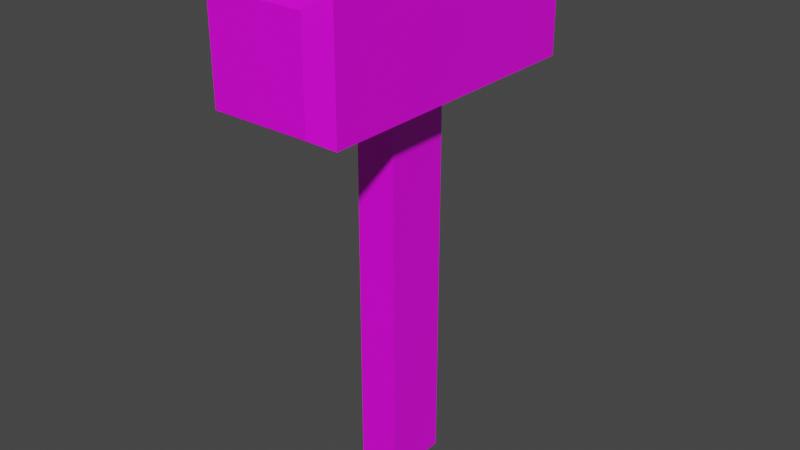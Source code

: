 # Source: hammer.blend  (saved by Blender 2.81.16; exported with 4.5.12 LTS)
import bpy
from mathutils import Matrix  # noqa: F401  (used for matrix-valued properties, if any)

bpy.ops.wm.read_factory_settings(use_empty=True)
scene = bpy.context.scene
scene.name = 'Scene'

# ---- collections
col_collection = bpy.data.collections.new('Collection'); scene.collection.children.link(col_collection)

# ---- images (referenced by path relative to the original .blend; pixels are not part of the script)
import os
ASSET_DIR = os.environ.get("B2B_ASSET_DIR", "")  # directory of the original .blend (textures are referenced by path, not embedded)
HERE = os.path.dirname(os.path.abspath(__file__))  # packed textures are extracted next to this script under _unpacked/

def load_image(name, relpath, width, height, colorspace="sRGB"):
    """Load a texture the original file referenced (path relative to the .blend, or extracted next to this script)."""
    p = next((c for c in (os.path.join(HERE, relpath), os.path.join(ASSET_DIR, relpath)) if relpath and os.path.exists(c)), "")
    if p:
        img = bpy.data.images.load(p, check_existing=True)
        img.name = name
    else:  # same state as the original file: an image datablock whose file is absent (Cycles renders it pink)
        img = bpy.data.images.new(name, width, height)
        img.source = "FILE"
        img.filepath = "//" + (relpath or name)
    img.colorspace_settings.name = colorspace
    return img
img_hammer_texture = load_image('hammer_texture', 'hammer_texture.png', 1024, 1024, 'sRGB')

# ---- materials (node trees are filled in below, after node groups)
mat_material = bpy.data.materials.new('Material')
mat_material.alpha_threshold = 0.0
mat_material.use_transparent_shadow = False
mat_material.line_color = (0.0, 0.0, 0.0, 1.0)

# ---- material node trees
mat_material.use_nodes = True; mat_material.node_tree.nodes.clear()
_N = mat_material.node_tree.nodes; _L = mat_material.node_tree.links
n0 = _N.new('ShaderNodeOutputMaterial'); n0.name = 'Material Output'; n0.location = (300, 300)
n1 = _N.new('ShaderNodeBsdfPrincipled'); n1.name = 'Principled BSDF'; n1.location = (10, 300)
n1.distribution = 'GGX'
n1.subsurface_method = 'BURLEY'
n1.inputs[2].default_value = 0.4
n1.inputs[3].default_value = 1.45
n1.inputs[27].default_value = (0.0, 0.0, 0.0, 1.0)
n1.inputs[28].default_value = 1.0
n2 = _N.new('ShaderNodeTexImage'); n2.name = 'Image Texture'; n2.location = (-439, 258)
n2.image = img_hammer_texture
_L.new(n1.outputs[0], n0.inputs[0])
_L.new(n2.outputs[0], n1.inputs[0])
n0.is_active_output = True

# ---- world
world_world = bpy.data.worlds.new('World'); scene.world = world_world
world_world.use_nodes = True; world_world.node_tree.nodes.clear()
_N = world_world.node_tree.nodes; _L = world_world.node_tree.links
n0 = _N.new('ShaderNodeOutputWorld'); n0.name = 'World Output'; n0.location = (300, 300)
n1 = _N.new('ShaderNodeBackground'); n1.name = 'Background'; n1.location = (10, 300)
n1.inputs[0].default_value = (0.05088, 0.05088, 0.05088, 1.0)
_L.new(n1.outputs[0], n0.inputs[0])
n0.is_active_output = True
world_world.color = (0.05088, 0.05088, 0.05088)
world_world.use_sun_shadow = False
world_world.sun_shadow_jitter_overblur = 0.0

# ---- meshes
me_cube = bpy.data.meshes.new('Cube')
me_cube.from_pydata([(0.2951, 1.003, 0.2951), (0.2951, 1.003, -0.2951), (0.2951, -1.003, 0.2951), (0.2951, -1.003, -0.2951), (-0.2951, 1.003, 0.2951), (-0.2951, 1.003, -0.2951), (-0.2951, -1.003, 0.2951), (-0.2951, -1.003, -0.2951), (0.3689, 0.2006, 0.3689), (-0.3689, 0.2006, 0.3689), (0.3689, 0.2006, -0.3689), (-0.3689, 0.2006, -0.3689), (0.3689, -0.2011, 0.3689), (-0.3689, -0.2011, 0.3689), (0.3689, -0.2011, -0.3689), (-0.3689, -0.2011, -0.3689), (0.09836, 1.003, -0.2951), (-0.09836, 1.003, -0.2951), (0.09836, -1.003, 0.2951), (-0.09836, -1.003, 0.2951), (0.123, -0.2011, -0.3689), (-0.123, -0.2011, -0.3689), (-0.09836, 1.003, 0.2951), (0.09836, 1.003, 0.2951), (0.123, 0.2006, -0.3689), (-0.123, 0.2006, -0.3689), (-0.123, 0.2006, 0.3689), (0.123, 0.2006, 0.3689), (-0.09836, -1.003, -0.2951), (0.09836, -1.003, -0.2951), (-0.123, -0.2011, 0.3689), (0.123, -0.2011, 0.3689), (0.123, -0.2011, -2.772), (-0.123, -0.2011, -2.772), (0.123, 0.2006, -2.772), (-0.123, 0.2006, -2.772), (-0.3689, 0.8825, 0.3689), (0.3689, 0.8825, -0.3689), (-0.3689, 0.8825, -0.3689), (0.3689, 0.8825, 0.3689), (0.123, 0.8825, 0.3689), (-0.123, 0.8825, 0.3689), (0.123, 0.8825, -0.3689), (-0.123, 0.8825, -0.3689), (0.3689, -0.8825, 0.3689), (-0.3689, -0.8825, 0.3689), (0.3689, -0.8825, -0.3689), (-0.3689, -0.8825, -0.3689), (0.123, -0.8825, -0.3689), (-0.123, -0.8825, -0.3689), (0.123, -0.8825, 0.3689), (-0.123, -0.8825, 0.3689)], [], [(51, 45, 6, 19), (20, 24, 10, 14), (38, 36, 4, 5), (49, 28, 7, 47), (16, 23, 0, 1), (43, 25, 11, 38), (37, 39, 8, 10), (15, 13, 9, 11), (41, 36, 9, 26), (46, 14, 12, 44), (29, 3, 2, 18), (10, 8, 12, 14), (26, 9, 13, 30), (47, 45, 13, 15), (8, 27, 31, 12), (27, 26, 30, 31), (7, 28, 19, 6), (28, 29, 18, 19), (39, 40, 27, 8), (40, 41, 26, 27), (37, 10, 24, 42), (42, 24, 25, 43), (5, 4, 22, 17), (17, 22, 23, 16), (46, 3, 29, 48), (48, 29, 28, 49), (15, 11, 25, 21), (21, 25, 35, 33), (44, 50, 18, 2), (50, 51, 19, 18), (33, 35, 34, 32), (25, 24, 34, 35), (24, 20, 32, 34), (20, 21, 33, 32), (16, 42, 43, 17), (1, 37, 42, 16), (23, 22, 41, 40), (0, 23, 40, 39), (22, 4, 36, 41), (1, 0, 39, 37), (17, 43, 38, 5), (11, 9, 36, 38), (31, 30, 51, 50), (12, 31, 50, 44), (20, 48, 49, 21), (14, 46, 48, 20), (7, 6, 45, 47), (3, 46, 44, 2), (21, 49, 47, 15), (30, 13, 45, 51)])
_uv = me_cube.uv_layers.new(name='UVMap')
_uv.uv.foreach_set('vector', [0.1034, 0.4686, 0.1456, 0.4425, 0.1497, 0.4677, 0.1243, 0.4987, 0.1974, 0.5963, 0.3132, 0.5938, 0.3074, 0.66, 0.2071, 0.663, 0.2726, 0.1059, 0.173, 0.1014, 0.1812, 0.08136, 0.2627, 0.08366, 0.2817, 0.5069, 0.2471, 0.5283, 0.2363, 0.4853, 0.2491, 0.465, 0.5307, 0.6758, 0.5307, 0.8346, 0.4802, 0.8088, 0.4851, 0.6987, 0.3038, 0.07035, 0.3883, 0.2184, 0.3169, 0.2301, 0.2726, 0.1059, 0.4577, 0.6884, 0.4498, 0.8192, 0.3077, 0.8476, 0.3074, 0.66, 0.3127, 0.3314, 0.1293, 0.3154, 0.1392, 0.2242, 0.3169, 0.2301, 0.1432, 0.07163, 0.173, 0.1014, 0.1392, 0.2242, 0.0791, 0.2112, 0.06535, 0.6923, 0.2071, 0.663, 0.2072, 0.8447, 0.07279, 0.8145, 0.0001403, 0.6846, 0.04042, 0.7029, 0.04528, 0.8038, 0.001132, 0.8246, 0.3074, 0.66, 0.3077, 0.8476, 0.2072, 0.8447, 0.2071, 0.663, 0.0791, 0.2112, 0.1392, 0.2242, 0.1293, 0.3154, 0.06975, 0.3157, 0.2491, 0.465, 0.1456, 0.4425, 0.1293, 0.3154, 0.3127, 0.3314, 0.3077, 0.8476, 0.3125, 0.9124, 0.1987, 0.9099, 0.2072, 0.8447, 0.01319, 0.1944, 0.0791, 0.2112, 0.06975, 0.3157, 0.0001403, 0.318, 0.2363, 0.4853, 0.2471, 0.5283, 0.1243, 0.4987, 0.1497, 0.4677, 0.2471, 0.5283, 0.2656, 0.5935, 0.08612, 0.5444, 0.1243, 0.4987, 0.4498, 0.8192, 0.4926, 0.8725, 0.3125, 0.9124, 0.3077, 0.8476, 0.1038, 0.02204, 0.1432, 0.07163, 0.0791, 0.2112, 0.01319, 0.1944, 0.4577, 0.6884, 0.3074, 0.66, 0.3132, 0.5938, 0.4974, 0.6388, 0.3418, 0.01433, 0.4493, 0.1826, 0.3883, 0.2184, 0.3038, 0.07035, 0.2627, 0.08366, 0.1812, 0.08136, 0.166, 0.05033, 0.2776, 0.04836, 0.2776, 0.04836, 0.166, 0.05033, 0.1448, 0.006747, 0.2976, 0.0001403, 0.06535, 0.6923, 0.04042, 0.7029, 0.0001403, 0.6846, 0.02748, 0.6521, 0.3226, 0.5776, 0.2656, 0.5935, 0.2471, 0.5283, 0.2817, 0.5069, 0.3127, 0.3314, 0.3169, 0.2301, 0.3883, 0.2184, 0.3836, 0.3496, 0.4496, 0.1484, 0.4496, 0.05644, 0.9999, 0.05644, 0.9999, 0.1484, 0.07279, 0.8145, 0.03256, 0.8575, 0.001132, 0.8246, 0.04528, 0.8038, 0.04567, 0.5124, 0.1034, 0.4686, 0.1243, 0.4987, 0.08612, 0.5444, 0.4496, 0.3889, 0.4496, 0.2969, 0.5059, 0.2969, 0.5059, 0.3889, 0.4496, 0.05644, 0.4496, 0.0001414, 0.9999, 0.0001403, 0.9999, 0.05644, 0.4496, 0.2967, 0.4496, 0.2047, 0.9999, 0.2047, 0.9999, 0.2967, 0.4496, 0.2047, 0.4496, 0.1484, 0.9999, 0.1484, 0.9999, 0.2047, 0.2976, 0.0001403, 0.3418, 0.01433, 0.3038, 0.07035, 0.2776, 0.04836, 0.4851, 0.6987, 0.4577, 0.6884, 0.4974, 0.6388, 0.5307, 0.6758, 0.1448, 0.006747, 0.166, 0.05033, 0.1432, 0.07163, 0.1038, 0.02204, 0.4802, 0.8088, 0.5307, 0.8346, 0.4926, 0.8725, 0.4498, 0.8192, 0.166, 0.05033, 0.1812, 0.08136, 0.173, 0.1014, 0.1432, 0.07163, 0.4851, 0.6987, 0.4802, 0.8088, 0.4498, 0.8192, 0.4577, 0.6884, 0.2776, 0.04836, 0.3038, 0.07035, 0.2726, 0.1059, 0.2627, 0.08366, 0.3169, 0.2301, 0.1392, 0.2242, 0.173, 0.1014, 0.2726, 0.1059, 0.0001403, 0.318, 0.06975, 0.3157, 0.1034, 0.4686, 0.04567, 0.5124, 0.2072, 0.8447, 0.1987, 0.9099, 0.03256, 0.8575, 0.07279, 0.8145, 0.4493, 0.3954, 0.3226, 0.5776, 0.2817, 0.5069, 0.3836, 0.3496, 0.2071, 0.663, 0.06535, 0.6923, 0.02748, 0.6521, 0.1974, 0.5963, 0.2363, 0.4853, 0.1497, 0.4677, 0.1456, 0.4425, 0.2491, 0.465, 0.04042, 0.7029, 0.06535, 0.6923, 0.07279, 0.8145, 0.04528, 0.8038, 0.3836, 0.3496, 0.2817, 0.5069, 0.2491, 0.465, 0.3127, 0.3314, 0.06975, 0.3157, 0.1293, 0.3154, 0.1456, 0.4425, 0.1034, 0.4686])
me_cube.materials.append(mat_material)
me_cube.use_remesh_preserve_volume = False
me_cube.use_remesh_preserve_attributes = False
me_cube.use_mirror_vertex_groups = False
me_cube.update()

# ---- objects
ob_cube = bpy.data.objects.new('Cube', me_cube)

# ---- transforms, parenting, visibility, modifiers, constraints
ob_cube.location = (0.0, 0.0, 0.0)
ob_cube.lock_rotations_4d = False
ob_cube.empty_display_type = 'ARROWS'
ob_cube.lineart.crease_threshold = 0.0

# ---- collection membership
col_collection.objects.link(ob_cube)

# ---- scene / render settings (as saved in the file)
scene.frame_start = 1; scene.frame_end = 250; scene.frame_set(1)
scene.render.engine = 'BLENDER_EEVEE_NEXT'
scene.cycles.use_denoising = False
scene.cycles.samples = 128
scene.cycles.sampling_pattern = 'TABULATED_SOBOL'
scene.cycles.use_adaptive_sampling = False
scene.cycles.use_light_tree = False
scene.view_settings.view_transform = 'Filmic'
bpy.context.view_layer.update()

# ---- added for rendering (the .blend has no active camera and no usable light): camera, sun
cam_auto = bpy.data.cameras.new('AutoCamera')
cam_auto.lens = 50.0
cam_auto.sensor_width = 36.0
cam_auto.clip_end = 1000.0
ob_auto_camera = bpy.data.objects.new('AutoCamera', cam_auto)
scene.collection.objects.link(ob_auto_camera)
ob_auto_camera.location = (3.51504, -4.21805, 1.61033)
ob_auto_camera.rotation_euler = (1.09748, -7.21219e-08, 0.694738)
scene.camera = ob_auto_camera
light_auto_sun = bpy.data.lights.new('AutoSun', 'SUN')
light_auto_sun.energy = 3.0
light_auto_sun.angle = 0.0523599
ob_auto_sun = bpy.data.objects.new('AutoSun', light_auto_sun)
scene.collection.objects.link(ob_auto_sun)
ob_auto_sun.rotation_euler = (0.872665, 0.174533, 0.523599)
bpy.context.view_layer.update()
